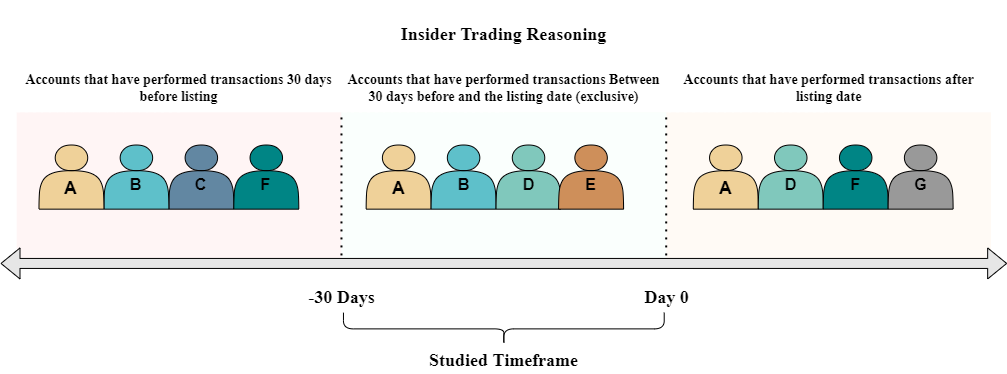

The diagram above was exported from draw.io. Its source (the exported page's mxGraphModel, read from the mxfile embedded in the PNG):
<mxGraphModel dx="1368" dy="814" grid="1" gridSize="10" guides="1" tooltips="1" connect="1" arrows="1" fold="1" page="1" pageScale="1" pageWidth="1654" pageHeight="1169" math="0" shadow="0">
  <root>
    <mxCell id="0" />
    <mxCell id="1" parent="0" />
    <mxCell id="159" value="" style="shape=ext;double=1;rounded=0;whiteSpace=wrap;html=1;fontFamily=Times New Roman;fontSize=18;fillColor=#FFFAF5;strokeColor=none;" parent="1" vertex="1">
      <mxGeometry x="1005.69" y="350" width="324.73" height="150.94" as="geometry" />
    </mxCell>
    <mxCell id="158" value="" style="shape=ext;double=1;rounded=0;whiteSpace=wrap;html=1;fontFamily=Times New Roman;fontSize=18;fillColor=#FFF5F5;strokeColor=none;" parent="1" vertex="1">
      <mxGeometry x="356.24" y="350" width="324.73" height="150.94" as="geometry" />
    </mxCell>
    <mxCell id="157" value="" style="shape=ext;double=1;rounded=0;whiteSpace=wrap;html=1;fontFamily=Times New Roman;fontSize=18;fillColor=#FAFFFD;strokeColor=none;" parent="1" vertex="1">
      <mxGeometry x="680.97" y="350" width="324.73" height="150.94" as="geometry" />
    </mxCell>
    <mxCell id="13" value="&lt;font style=&quot;font-size: 18px&quot; face=&quot;Times New Roman&quot;&gt;Insider Trading Reasoning&lt;/font&gt;" style="text;strokeColor=none;fillColor=none;html=1;fontSize=24;fontStyle=1;verticalAlign=middle;align=center;" parent="1" vertex="1">
      <mxGeometry x="356.24645161290323" y="237.74" width="974.1870967741935" height="64.15094339622641" as="geometry" />
    </mxCell>
    <mxCell id="15" value="&lt;font face=&quot;Times New Roman&quot;&gt;&lt;span style=&quot;font-size: 18px&quot;&gt;Day 0&lt;/span&gt;&lt;/font&gt;" style="text;strokeColor=none;fillColor=none;html=1;fontSize=24;fontStyle=1;verticalAlign=middle;align=center;" parent="1" vertex="1">
      <mxGeometry x="924.512258064516" y="500.94339622641496" width="162.36451612903227" height="64.15094339622641" as="geometry" />
    </mxCell>
    <mxCell id="17" value="" style="endArrow=none;dashed=1;html=1;dashPattern=1 3;strokeWidth=2;fontFamily=Times New Roman;fontSize=18;entryX=0;entryY=0;entryDx=0;entryDy=0;" parent="1" target="159" edge="1">
      <mxGeometry width="50" height="50" relative="1" as="geometry">
        <mxPoint x="1005.6945161290324" y="500.94339622641496" as="sourcePoint" />
        <mxPoint x="1005.6945161290324" y="244.33962264150938" as="targetPoint" />
      </mxGeometry>
    </mxCell>
    <mxCell id="18" value="" style="endArrow=none;dashed=1;html=1;dashPattern=1 3;strokeWidth=2;fontFamily=Times New Roman;fontSize=18;entryX=1;entryY=0;entryDx=0;entryDy=0;shadow=0;" parent="1" target="158" edge="1">
      <mxGeometry width="50" height="50" relative="1" as="geometry">
        <mxPoint x="680.9654838709678" y="500.9433962264154" as="sourcePoint" />
        <mxPoint x="680.9654838709678" y="244.33962264150938" as="targetPoint" />
      </mxGeometry>
    </mxCell>
    <mxCell id="19" value="&lt;font face=&quot;Times New Roman&quot;&gt;&lt;span style=&quot;font-size: 18px&quot;&gt;-30 Days&lt;/span&gt;&lt;/font&gt;" style="text;strokeColor=none;fillColor=none;html=1;fontSize=24;fontStyle=1;verticalAlign=middle;align=center;" parent="1" vertex="1">
      <mxGeometry x="599.7832258064516" y="500.94339622641496" width="162.36451612903227" height="64.15094339622641" as="geometry" />
    </mxCell>
    <mxCell id="20" value="" style="shape=curlyBracket;whiteSpace=wrap;html=1;rounded=1;flipH=1;fontFamily=Times New Roman;fontSize=18;fillColor=#B3B3B3;rotation=90;" parent="1" vertex="1">
      <mxGeometry x="827.0935483870967" y="406" width="32.47290322580645" height="320.75471698113205" as="geometry" />
    </mxCell>
    <mxCell id="21" value="&lt;font face=&quot;Times New Roman&quot;&gt;&lt;span style=&quot;font-size: 18px&quot;&gt;Studied Timeframe&lt;/span&gt;&lt;/font&gt;" style="text;strokeColor=none;fillColor=none;html=1;fontSize=24;fontStyle=1;verticalAlign=middle;align=center;" parent="1" vertex="1">
      <mxGeometry x="762.1440170531667" y="581.132075471698" width="162.36234328101395" height="28.867924528301888" as="geometry" />
    </mxCell>
    <mxCell id="22" value="" style="endArrow=classic;startArrow=classic;html=1;fontFamily=Times New Roman;fontSize=18;shape=flexArrow;fillColor=#E6E6E6;" parent="1" edge="1">
      <mxGeometry width="50" height="50" relative="1" as="geometry">
        <mxPoint x="340" y="500.94339622641496" as="sourcePoint" />
        <mxPoint x="1346.6599999999999" y="500.94339622641496" as="targetPoint" />
      </mxGeometry>
    </mxCell>
    <mxCell id="213" value="&lt;span&gt;Accounts that have performed transactions 30 days before listing&lt;/span&gt;" style="text;html=1;strokeColor=none;fillColor=none;align=center;verticalAlign=middle;whiteSpace=wrap;rounded=0;fontFamily=Times New Roman;fontSize=14;fontStyle=1" parent="1" vertex="1">
      <mxGeometry x="356.23645161290324" y="301.888679245283" width="324.72903225806454" height="48.11320754716981" as="geometry" />
    </mxCell>
    <mxCell id="214" value="&lt;span&gt;Accounts that have performed transactions after listing date&lt;/span&gt;" style="text;html=1;strokeColor=none;fillColor=none;align=center;verticalAlign=middle;whiteSpace=wrap;rounded=0;fontFamily=Times New Roman;fontSize=14;fontStyle=1" parent="1" vertex="1">
      <mxGeometry x="1005.6945161290324" y="301.888679245283" width="324.72903225806454" height="48.11320754716981" as="geometry" />
    </mxCell>
    <mxCell id="215" value="&lt;span&gt;Accounts that have performed transactions Between 30 days before and the listing date (exclusive)&lt;/span&gt;" style="text;html=1;strokeColor=none;fillColor=none;align=center;verticalAlign=middle;whiteSpace=wrap;rounded=0;fontFamily=Times New Roman;fontSize=14;fontStyle=1" parent="1" vertex="1">
      <mxGeometry x="680.9654838709678" y="301.888679245283" width="324.72903225806454" height="48.11320754716981" as="geometry" />
    </mxCell>
    <mxCell id="219" value="&lt;br&gt;&lt;font size=&quot;3&quot;&gt;&lt;b&gt;C&lt;/b&gt;&lt;/font&gt;" style="shape=actor;whiteSpace=wrap;html=1;fillColor=#6287a2;" parent="1" vertex="1">
      <mxGeometry x="508.3795802572529" y="382.50943396226415" width="64.9458064516129" height="64.15094339622641" as="geometry" />
    </mxCell>
    <mxCell id="29" value="&lt;br&gt;&lt;font size=&quot;3&quot;&gt;&lt;b&gt;B&lt;/b&gt;&lt;br&gt;&lt;/font&gt;" style="shape=actor;whiteSpace=wrap;html=1;fillColor=#5ec0ca;" parent="1" vertex="1">
      <mxGeometry x="443.432532178201" y="382.51264150943393" width="64.9458064516129" height="64.15094339622641" as="geometry" />
    </mxCell>
    <mxCell id="30" value="&lt;font style=&quot;font-size: 18px&quot;&gt;&lt;b&gt;&lt;br&gt;A&lt;/b&gt;&lt;/font&gt;" style="shape=actor;whiteSpace=wrap;html=1;fillColor=#efd199;" parent="1" vertex="1">
      <mxGeometry x="378.4898297951856" y="382.50943396226415" width="64.9458064516129" height="64.15094339622641" as="geometry" />
    </mxCell>
    <mxCell id="226" value="&lt;font style=&quot;font-size: 18px&quot;&gt;&lt;b&gt;&lt;br&gt;A&lt;/b&gt;&lt;/font&gt;" style="shape=actor;whiteSpace=wrap;html=1;fillColor=#efd199;" parent="1" vertex="1">
      <mxGeometry x="705.658659970879" y="382.50943396226415" width="64.9458064516129" height="64.15094339622641" as="geometry" />
    </mxCell>
    <mxCell id="227" value="&lt;font style=&quot;font-size: 18px&quot;&gt;&lt;b&gt;&lt;br&gt;A&lt;/b&gt;&lt;/font&gt;" style="shape=actor;whiteSpace=wrap;html=1;fillColor=#efd199;" parent="1" vertex="1">
      <mxGeometry x="1032.8274901465725" y="382.50943396226415" width="64.9458064516129" height="64.15094339622641" as="geometry" />
    </mxCell>
    <mxCell id="228" value="&lt;br&gt;&lt;font size=&quot;3&quot;&gt;&lt;b&gt;B&lt;/b&gt;&lt;br&gt;&lt;/font&gt;" style="shape=actor;whiteSpace=wrap;html=1;fillColor=#5ec0ca;" parent="1" vertex="1">
      <mxGeometry x="770.6013623538944" y="382.51264150943393" width="64.9458064516129" height="64.15094339622641" as="geometry" />
    </mxCell>
    <mxCell id="230" value="&lt;br&gt;&lt;font size=&quot;3&quot;&gt;&lt;b&gt;D&lt;/b&gt;&lt;/font&gt;" style="shape=actor;whiteSpace=wrap;html=1;fillColor=#80c8bc;" parent="1" vertex="1">
      <mxGeometry x="835.5484104329462" y="382.50943396226415" width="64.9458064516129" height="64.15094339622641" as="geometry" />
    </mxCell>
    <mxCell id="231" value="&lt;br&gt;&lt;font size=&quot;3&quot;&gt;&lt;b&gt;D&lt;/b&gt;&lt;/font&gt;" style="shape=actor;whiteSpace=wrap;html=1;fillColor=#80c8bc;" parent="1" vertex="1">
      <mxGeometry x="1097.7742278187645" y="382.50943396226415" width="64.9458064516129" height="64.15094339622641" as="geometry" />
    </mxCell>
    <mxCell id="232" value="&lt;br&gt;&lt;font size=&quot;3&quot;&gt;&lt;b&gt;F&lt;/b&gt;&lt;/font&gt;" style="shape=actor;whiteSpace=wrap;html=1;fillColor=#008585;" parent="1" vertex="1">
      <mxGeometry x="1162.7172406086397" y="382.50943396226415" width="64.9458064516129" height="64.15094339622641" as="geometry" />
    </mxCell>
    <mxCell id="233" value="&lt;br&gt;&lt;font size=&quot;3&quot;&gt;&lt;b&gt;E&lt;/b&gt;&lt;/font&gt;" style="shape=actor;whiteSpace=wrap;html=1;fillColor=#ce8f5a;" parent="1" vertex="1">
      <mxGeometry x="898.1146378977214" y="382.50943396226415" width="64.9458064516129" height="64.15094339622641" as="geometry" />
    </mxCell>
    <mxCell id="234" value="&lt;br&gt;&lt;font size=&quot;3&quot;&gt;&lt;b&gt;G&lt;/b&gt;&lt;/font&gt;" style="shape=actor;whiteSpace=wrap;html=1;fillColor=#999999;" parent="1" vertex="1">
      <mxGeometry x="1227.6602533985147" y="382.50943396226415" width="64.9458064516129" height="64.15094339622641" as="geometry" />
    </mxCell>
    <mxCell id="235" value="&lt;br&gt;&lt;font size=&quot;3&quot;&gt;&lt;b&gt;F&lt;/b&gt;&lt;/font&gt;" style="shape=actor;whiteSpace=wrap;html=1;fillColor=#008585;" parent="1" vertex="1">
      <mxGeometry x="573.3225930471281" y="382.50943396226415" width="64.9458064516129" height="64.15094339622641" as="geometry" />
    </mxCell>
  </root>
</mxGraphModel>